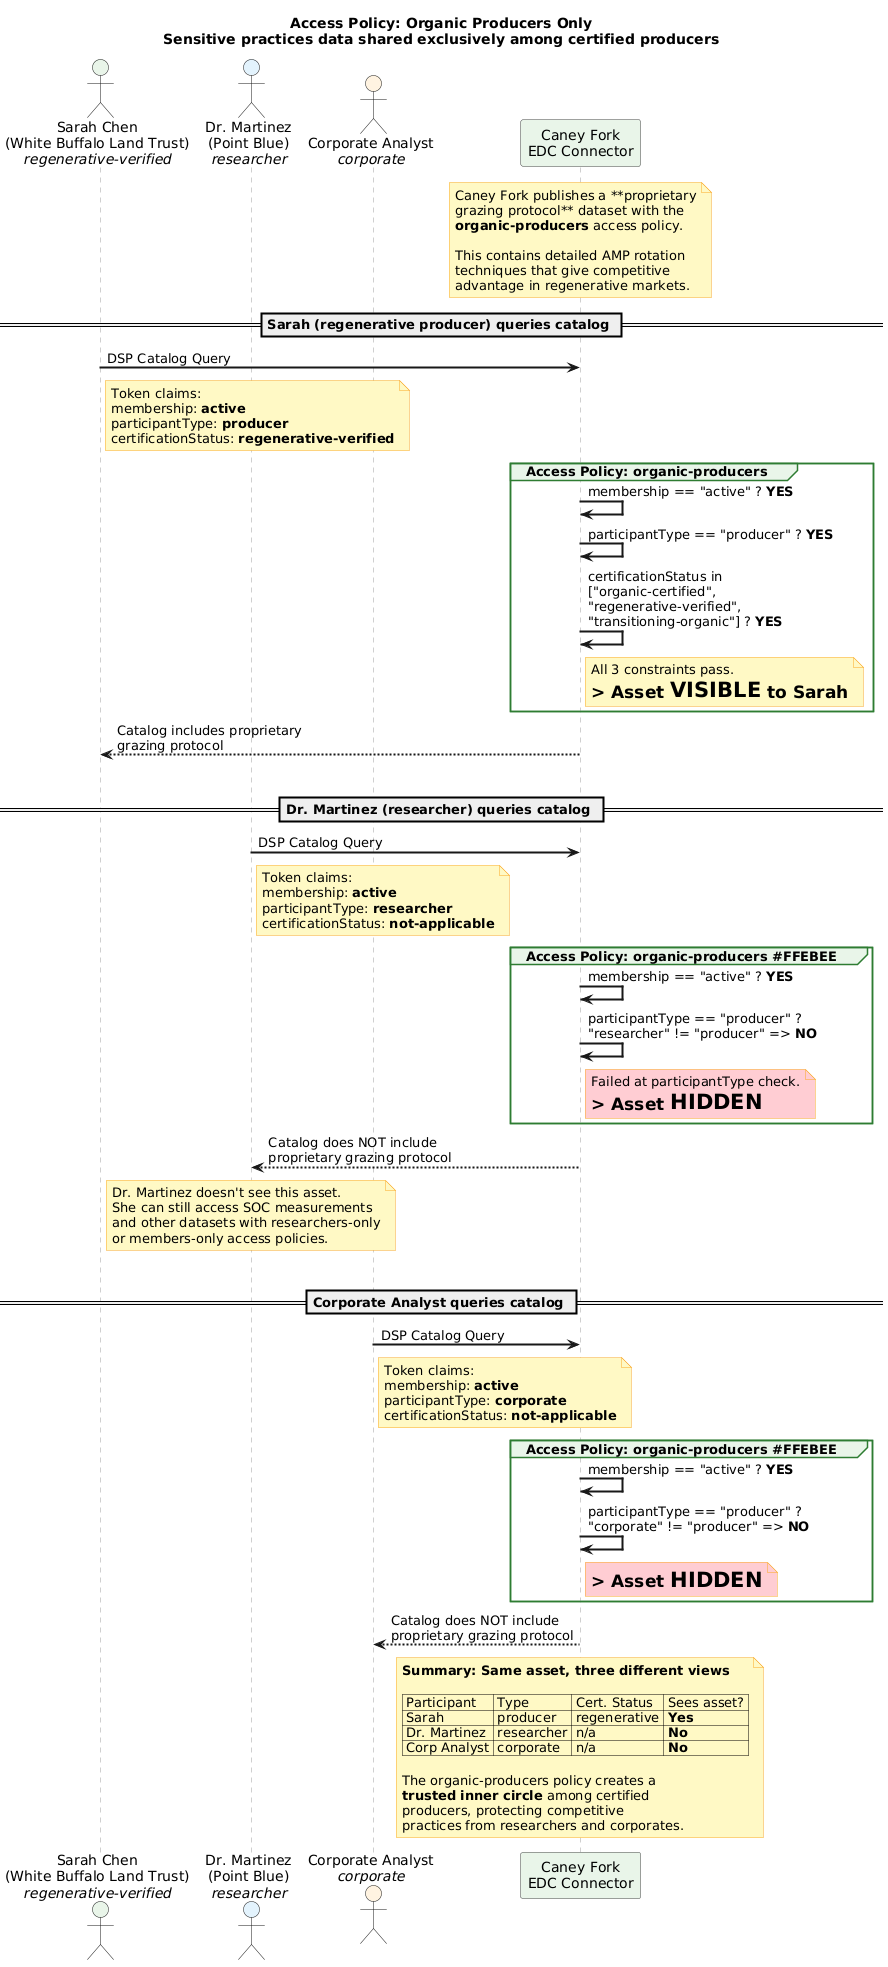

The diagram above was rendered by PlantUML. Its source (embedded in the PNG):
@startuml
title **Access Policy: Organic Producers Only**\nSensitive practices data shared exclusively among certified producers

skinparam backgroundColor #FEFEFE
skinparam sequenceArrowThickness 2
skinparam sequenceParticipantBorderColor #424242
skinparam sequenceLifeLineBorderColor #9E9E9E
skinparam noteBackgroundColor #FFF9C4
skinparam noteBorderColor #F9A825
skinparam sequenceGroupBackgroundColor #E8F5E9
skinparam sequenceGroupBorderColor #2E7D32

actor "Sarah Chen\n(White Buffalo Land Trust)\n//regenerative-verified//" as Sarah #E8F5E9
actor "Dr. Martinez\n(Point Blue)\n//researcher//" as Martinez #E3F2FD
actor "Corporate Analyst\n//corporate//" as Corp #FFF3E0

participant "Caney Fork\nEDC Connector" as CF_EDC #E8F5E9

note over CF_EDC
  Caney Fork publishes a **proprietary
  grazing protocol** dataset with the
  **organic-producers** access policy.

  This contains detailed AMP rotation
  techniques that give competitive
  advantage in regenerative markets.
end note

== Sarah (regenerative producer) queries catalog ==

Sarah -> CF_EDC : DSP Catalog Query
note right of Sarah
  Token claims:
  membership: **active**
  participantType: **producer**
  certificationStatus: **regenerative-verified**
end note

group Access Policy: organic-producers
  CF_EDC -> CF_EDC : membership == "active" ? **YES**
  CF_EDC -> CF_EDC : participantType == "producer" ? **YES**
  CF_EDC -> CF_EDC : certificationStatus in\n["organic-certified",\n"regenerative-verified",\n"transitioning-organic"] ? **YES**
  note right of CF_EDC
    All 3 constraints pass.
    => Asset **VISIBLE** to Sarah
  end note
end

CF_EDC --> Sarah : Catalog includes proprietary\ngrazing protocol

|||

== Dr. Martinez (researcher) queries catalog ==

Martinez -> CF_EDC : DSP Catalog Query
note right of Martinez
  Token claims:
  membership: **active**
  participantType: **researcher**
  certificationStatus: **not-applicable**
end note

group Access Policy: organic-producers #FFEBEE
  CF_EDC -> CF_EDC : membership == "active" ? **YES**
  CF_EDC -> CF_EDC : participantType == "producer" ?\n"researcher" != "producer" => **NO**
  note right of CF_EDC #FFCDD2
    Failed at participantType check.
    => Asset **HIDDEN**
  end note
end

CF_EDC --> Martinez : Catalog does NOT include\nproprietary grazing protocol
note over Martinez
  Dr. Martinez doesn't see this asset.
  She can still access SOC measurements
  and other datasets with researchers-only
  or members-only access policies.
end note

|||

== Corporate Analyst queries catalog ==

Corp -> CF_EDC : DSP Catalog Query
note right of Corp
  Token claims:
  membership: **active**
  participantType: **corporate**
  certificationStatus: **not-applicable**
end note

group Access Policy: organic-producers #FFEBEE
  CF_EDC -> CF_EDC : membership == "active" ? **YES**
  CF_EDC -> CF_EDC : participantType == "producer" ?\n"corporate" != "producer" => **NO**
  note right of CF_EDC #FFCDD2
    => Asset **HIDDEN**
  end note
end

CF_EDC --> Corp : Catalog does NOT include\nproprietary grazing protocol

note over CF_EDC
  **Summary: Same asset, three different views**

  | Participant | Type | Cert. Status | Sees asset? |
  | Sarah | producer | regenerative | **Yes** |
  | Dr. Martinez | researcher | n/a | **No** |
  | Corp Analyst | corporate | n/a | **No** |

  The organic-producers policy creates a
  **trusted inner circle** among certified
  producers, protecting competitive
  practices from researchers and corporates.
end note
@enduml